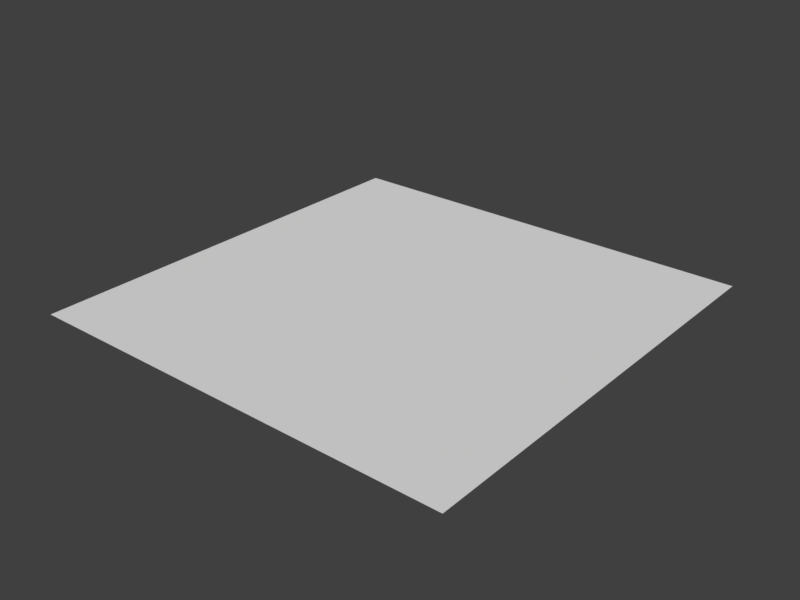 # Source: error_keyframe_no_corresponding.blend  (saved by Blender 2.78.0; exported with 4.5.12 LTS)
import bpy
from mathutils import Matrix  # noqa: F401  (used for matrix-valued properties, if any)

bpy.ops.wm.read_factory_settings(use_empty=True)
scene = bpy.context.scene
scene.name = 'Scene'

# ---- collections
col_collection_1 = bpy.data.collections.new('Collection 1'); scene.collection.children.link(col_collection_1)

# ---- world
world_world = bpy.data.worlds.new('World'); scene.world = world_world
world_world.color = (0.05088, 0.05088, 0.05088)
world_world.use_sun_shadow = False
world_world.sun_shadow_jitter_overblur = 0.0
world_world.cycles.sampling_method = 'MANUAL'

# ---- meshes
me_plane = bpy.data.meshes.new('Plane')
me_plane.from_pydata([(-1.0, -1.0, 0.0), (1.0, -1.0, 0.0), (-1.0, 1.0, 0.0), (1.0, 1.0, 0.0)], [], [(0, 1, 3, 2)])
me_plane.use_remesh_preserve_volume = False
me_plane.use_remesh_preserve_attributes = False
me_plane.use_mirror_vertex_groups = False
me_plane.update()
arm_armature = bpy.data.armatures.new('Armature')  # bones are not reproduced

# ---- objects
ob_armature = bpy.data.objects.new('Armature', arm_armature)
ob_plane = bpy.data.objects.new('Plane', me_plane)

# ---- transforms, parenting, visibility, modifiers, constraints
ob_armature.location = (0.0, 0.0, 0.0)
ob_armature.lineart.crease_threshold = 0.0
ob_plane.parent = ob_armature
ob_plane.location = (0.0, 0.0, 0.0)
ob_plane.lineart.crease_threshold = 0.0
_vg = ob_plane.vertex_groups.new(name='Bone')
_vg.add([0, 1, 2, 3], 1.0, 'REPLACE')
_m = ob_plane.modifiers.new('Armature', 'ARMATURE')
_m.object = ob_armature

# ---- collection membership
col_collection_1.objects.link(ob_armature)
col_collection_1.objects.link(ob_plane)

# ---- scene / render settings (as saved in the file)
scene.frame_start = 0; scene.frame_end = 20; scene.frame_set(0)
scene.render.engine = 'BLENDER_EEVEE_NEXT'
scene.render.resolution_x = 640
scene.render.resolution_y = 480
scene.render.dither_intensity = 0.0
scene.cycles.use_denoising = False
scene.cycles.samples = 128
scene.cycles.sampling_pattern = 'TABULATED_SOBOL'
scene.cycles.light_sampling_threshold = 0.0
scene.cycles.use_adaptive_sampling = False
scene.cycles.use_light_tree = False
scene.cycles.blur_glossy = 0.0
scene.cycles.sample_clamp_indirect = 0.0
scene.view_settings.view_transform = 'Standard'
bpy.context.view_layer.update()

# ---- added for rendering (the .blend has no active camera and no usable light): camera, sun
cam_auto = bpy.data.cameras.new('AutoCamera')
cam_auto.lens = 50.0
cam_auto.sensor_width = 36.0
cam_auto.clip_end = 1000.0
ob_auto_camera = bpy.data.objects.new('AutoCamera', cam_auto)
scene.collection.objects.link(ob_auto_camera)
ob_auto_camera.location = (2.61693, -3.14032, 2.09354)
ob_auto_camera.rotation_euler = (1.09748, -7.21219e-08, 0.694738)
scene.camera = ob_auto_camera
light_auto_sun = bpy.data.lights.new('AutoSun', 'SUN')
light_auto_sun.energy = 3.0
light_auto_sun.angle = 0.0523599
ob_auto_sun = bpy.data.objects.new('AutoSun', light_auto_sun)
scene.collection.objects.link(ob_auto_sun)
ob_auto_sun.rotation_euler = (0.872665, 0.174533, 0.523599)
bpy.context.view_layer.update()

